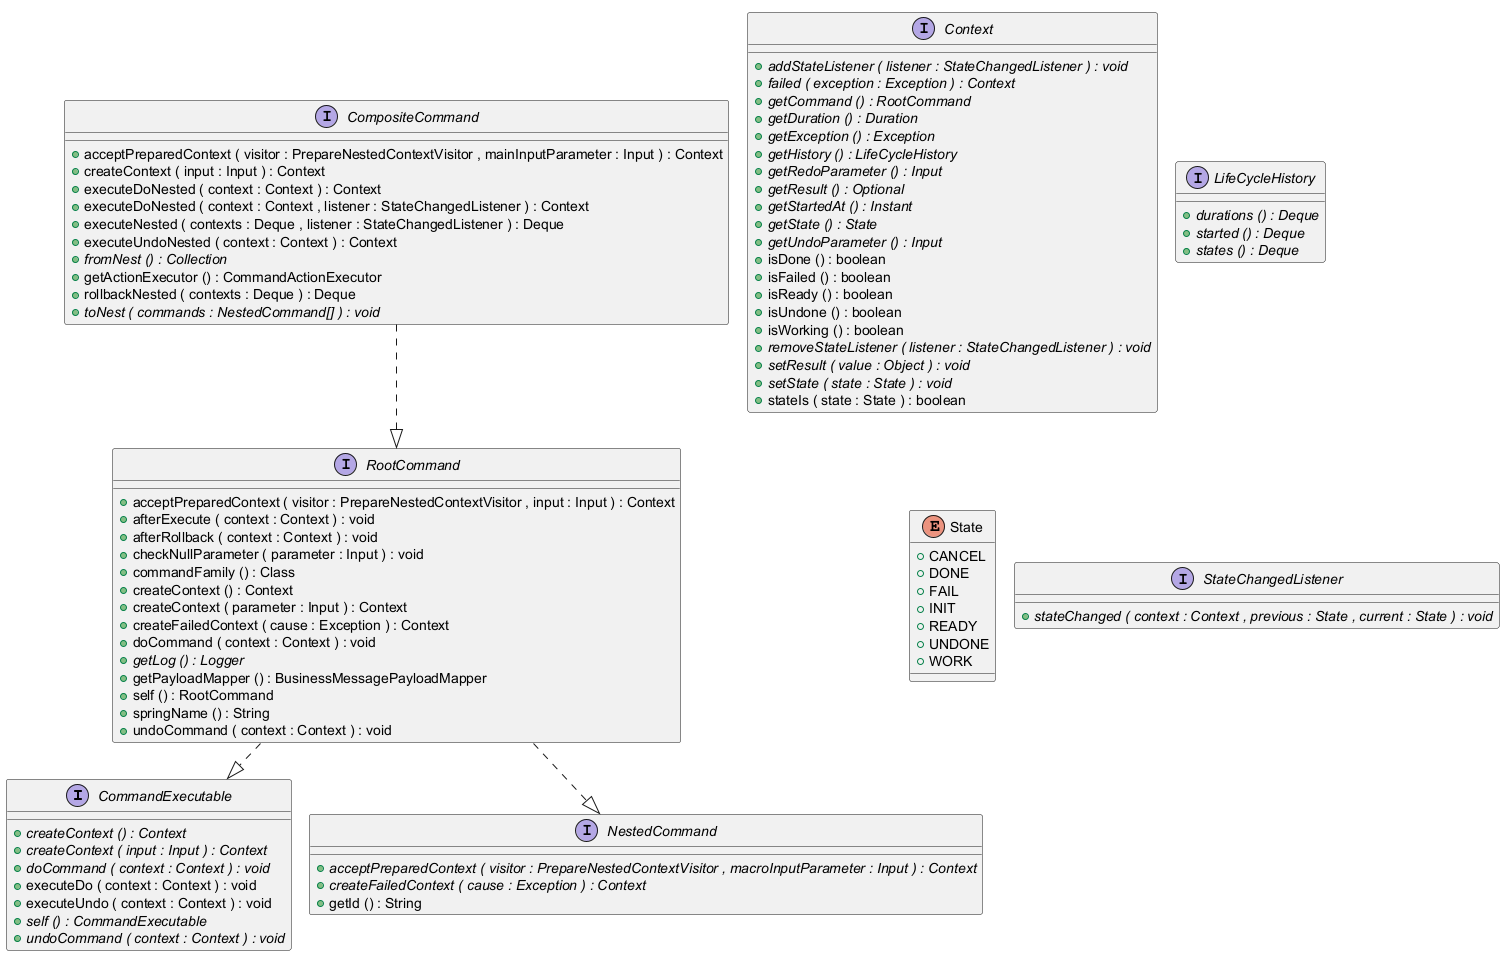

The diagram above was rendered by PlantUML. Its source (embedded in the PNG):
@startuml
!pragma layout smetana

interface CommandExecutable {
	{method}  {abstract} +createContext () : Context
	{method}  {abstract} +createContext ( input : Input ) : Context
	{method}  {abstract} +doCommand ( context : Context ) : void
	{method} +executeDo ( context : Context ) : void
	{method} +executeUndo ( context : Context ) : void
	{method}  {abstract} +self () : CommandExecutable
	{method}  {abstract} +undoCommand ( context : Context ) : void
}


interface CompositeCommand {
	{method} +acceptPreparedContext ( visitor : PrepareNestedContextVisitor , mainInputParameter : Input ) : Context
	{method} +createContext ( input : Input ) : Context
	{method} +executeDoNested ( context : Context ) : Context
	{method} +executeDoNested ( context : Context , listener : StateChangedListener ) : Context
	{method} +executeNested ( contexts : Deque , listener : StateChangedListener ) : Deque
	{method} +executeUndoNested ( context : Context ) : Context
	{method}  {abstract} +fromNest () : Collection
	{method} +getActionExecutor () : CommandActionExecutor
	{method} +rollbackNested ( contexts : Deque ) : Deque
	{method}  {abstract} +toNest ( commands : NestedCommand[] ) : void
}


interface Context {
	{method}  {abstract} +addStateListener ( listener : StateChangedListener ) : void
	{method}  {abstract} +failed ( exception : Exception ) : Context
	{method}  {abstract} +getCommand () : RootCommand
	{method}  {abstract} +getDuration () : Duration
	{method}  {abstract} +getException () : Exception
	{method}  {abstract} +getHistory () : LifeCycleHistory
	{method}  {abstract} +getRedoParameter () : Input
	{method}  {abstract} +getResult () : Optional
	{method}  {abstract} +getStartedAt () : Instant
	{method}  {abstract} +getState () : State
	{method}  {abstract} +getUndoParameter () : Input
	{method} +isDone () : boolean
	{method} +isFailed () : boolean
	{method} +isReady () : boolean
	{method} +isUndone () : boolean
	{method} +isWorking () : boolean
	{method}  {abstract} +removeStateListener ( listener : StateChangedListener ) : void
	{method}  {abstract} +setResult ( value : Object ) : void
	{method}  {abstract} +setState ( state : State ) : void
	{method} +stateIs ( state : State ) : boolean
}


interface LifeCycleHistory {
	{method}  {abstract} +durations () : Deque
	{method}  {abstract} +started () : Deque
	{method}  {abstract} +states () : Deque
}


interface NestedCommand {
	{method}  {abstract} +acceptPreparedContext ( visitor : PrepareNestedContextVisitor , macroInputParameter : Input ) : Context
	{method}  {abstract} +createFailedContext ( cause : Exception ) : Context
	{method} +getId () : String
}


interface RootCommand {
	{method} +acceptPreparedContext ( visitor : PrepareNestedContextVisitor , input : Input ) : Context
	{method} +afterExecute ( context : Context ) : void
	{method} +afterRollback ( context : Context ) : void
	{method} +checkNullParameter ( parameter : Input ) : void
	{method} +commandFamily () : Class
	{method} +createContext () : Context
	{method} +createContext ( parameter : Input ) : Context
	{method} +createFailedContext ( cause : Exception ) : Context
	{method} +doCommand ( context : Context ) : void
	{method}  {abstract} +getLog () : Logger
	{method} +getPayloadMapper () : BusinessMessagePayloadMapper
	{method} +self () : RootCommand
	{method} +springName () : String
	{method} +undoCommand ( context : Context ) : void
}


enum State {
	{field} +CANCEL
	{field} +DONE
	{field} +FAIL
	{field} +INIT
	{field} +READY
	{field} +UNDONE
	{field} +WORK
}


interface StateChangedListener {
	{method}  {abstract} +stateChanged ( context : Context , previous : State , current : State ) : void
}




CompositeCommand ..|>  RootCommand
RootCommand ..|>  CommandExecutable
RootCommand ..|>  NestedCommand


@enduml